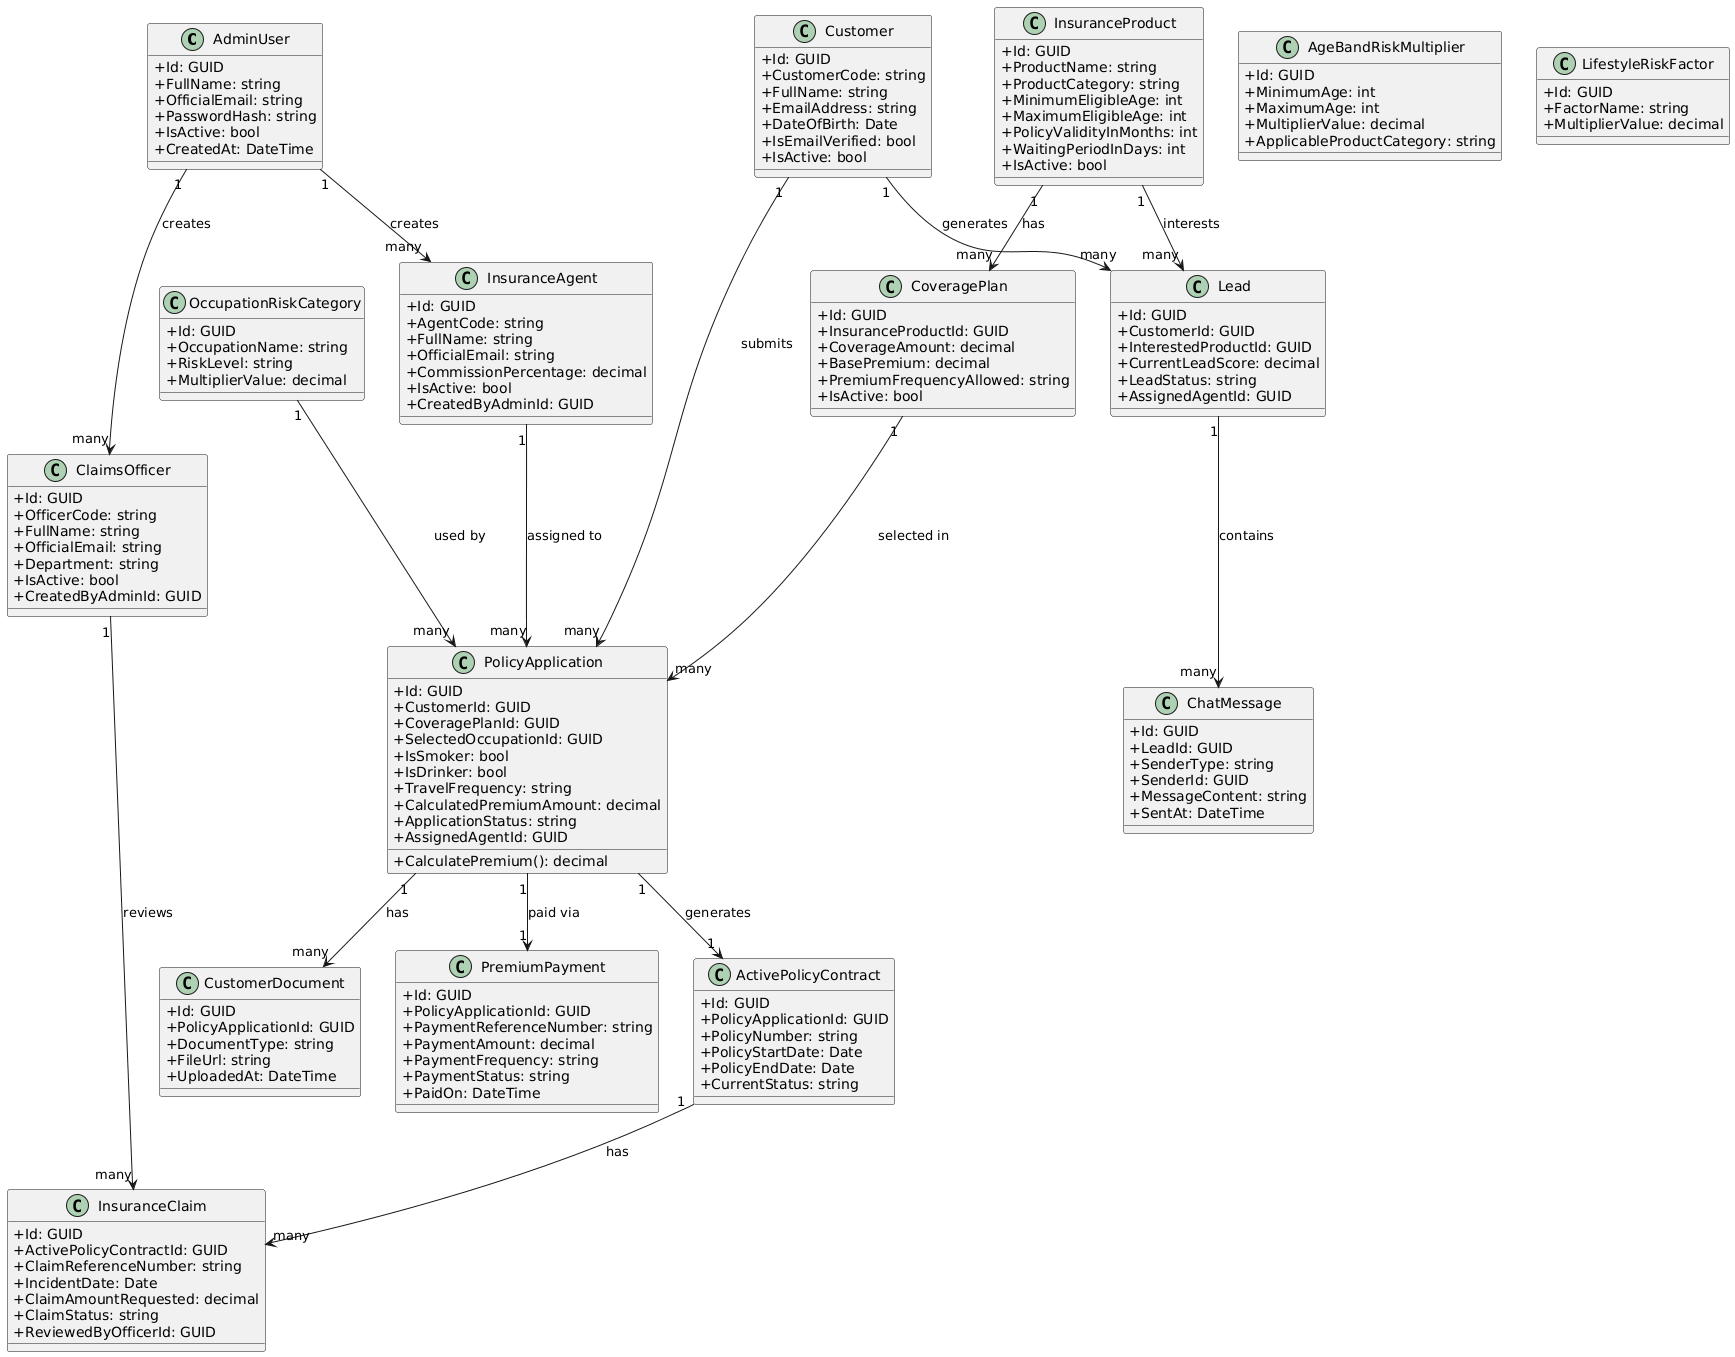

The diagram above was rendered by PlantUML. Its source (embedded in the PNG):
@startuml
skinparam classAttributeIconSize 0

class AdminUser {
  +Id: GUID
  +FullName: string
  +OfficialEmail: string
  +PasswordHash: string
  +IsActive: bool
  +CreatedAt: DateTime
}

class InsuranceAgent {
  +Id: GUID
  +AgentCode: string
  +FullName: string
  +OfficialEmail: string
  +CommissionPercentage: decimal
  +IsActive: bool
  +CreatedByAdminId: GUID
}

class ClaimsOfficer {
  +Id: GUID
  +OfficerCode: string
  +FullName: string
  +OfficialEmail: string
  +Department: string
  +IsActive: bool
  +CreatedByAdminId: GUID
}

class Customer {
  +Id: GUID
  +CustomerCode: string
  +FullName: string
  +EmailAddress: string
  +DateOfBirth: Date
  +IsEmailVerified: bool
  +IsActive: bool
}

class InsuranceProduct {
  +Id: GUID
  +ProductName: string
  +ProductCategory: string
  +MinimumEligibleAge: int
  +MaximumEligibleAge: int
  +PolicyValidityInMonths: int
  +WaitingPeriodInDays: int
  +IsActive: bool
}

class CoveragePlan {
  +Id: GUID
  +InsuranceProductId: GUID
  +CoverageAmount: decimal
  +BasePremium: decimal
  +PremiumFrequencyAllowed: string
  +IsActive: bool
}

class AgeBandRiskMultiplier {
  +Id: GUID
  +MinimumAge: int
  +MaximumAge: int
  +MultiplierValue: decimal
  +ApplicableProductCategory: string
}

class OccupationRiskCategory {
  +Id: GUID
  +OccupationName: string
  +RiskLevel: string
  +MultiplierValue: decimal
}

class LifestyleRiskFactor {
  +Id: GUID
  +FactorName: string
  +MultiplierValue: decimal
}

class PolicyApplication {
  +Id: GUID
  +CustomerId: GUID
  +CoveragePlanId: GUID
  +SelectedOccupationId: GUID
  +IsSmoker: bool
  +IsDrinker: bool
  +TravelFrequency: string
  +CalculatedPremiumAmount: decimal
  +ApplicationStatus: string
  +AssignedAgentId: GUID
  +CalculatePremium(): decimal
}

class CustomerDocument {
  +Id: GUID
  +PolicyApplicationId: GUID
  +DocumentType: string
  +FileUrl: string
  +UploadedAt: DateTime
}

class PremiumPayment {
  +Id: GUID
  +PolicyApplicationId: GUID
  +PaymentReferenceNumber: string
  +PaymentAmount: decimal
  +PaymentFrequency: string
  +PaymentStatus: string
  +PaidOn: DateTime
}

class ActivePolicyContract {
  +Id: GUID
  +PolicyApplicationId: GUID
  +PolicyNumber: string
  +PolicyStartDate: Date
  +PolicyEndDate: Date
  +CurrentStatus: string
}

class InsuranceClaim {
  +Id: GUID
  +ActivePolicyContractId: GUID
  +ClaimReferenceNumber: string
  +IncidentDate: Date
  +ClaimAmountRequested: decimal
  +ClaimStatus: string
  +ReviewedByOfficerId: GUID
}

class Lead {
  +Id: GUID
  +CustomerId: GUID
  +InterestedProductId: GUID
  +CurrentLeadScore: decimal
  +LeadStatus: string
  +AssignedAgentId: GUID
}

class ChatMessage {
  +Id: GUID
  +LeadId: GUID
  +SenderType: string
  +SenderId: GUID
  +MessageContent: string
  +SentAt: DateTime
}

' Relationships
AdminUser "1" --> "many" InsuranceAgent : creates
AdminUser "1" --> "many" ClaimsOfficer : creates
InsuranceProduct "1" --> "many" CoveragePlan : has
Customer "1" --> "many" PolicyApplication : submits
CoveragePlan "1" --> "many" PolicyApplication : selected in
OccupationRiskCategory "1" --> "many" PolicyApplication : used by
InsuranceAgent "1" --> "many" PolicyApplication : assigned to
PolicyApplication "1" --> "many" CustomerDocument : has
PolicyApplication "1" --> "1" PremiumPayment : paid via
PolicyApplication "1" --> "1" ActivePolicyContract : generates
ActivePolicyContract "1" --> "many" InsuranceClaim : has
ClaimsOfficer "1" --> "many" InsuranceClaim : reviews
Customer "1" --> "many" Lead : generates
InsuranceProduct "1" --> "many" Lead : interests
Lead "1" --> "many" ChatMessage : contains
@enduml